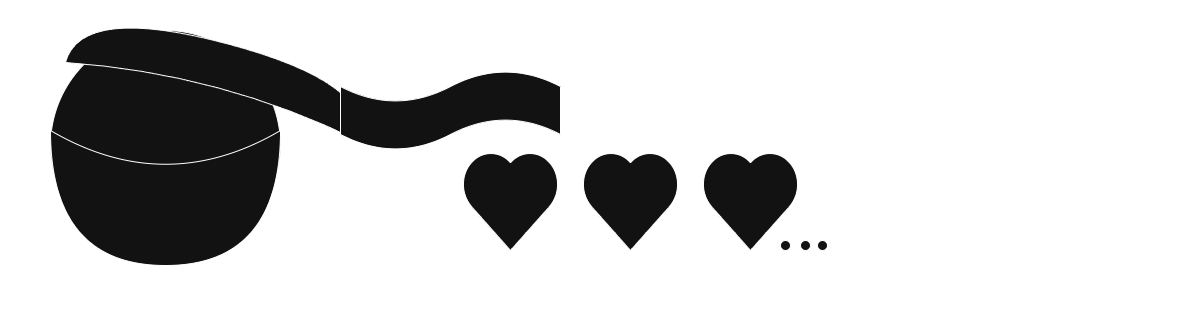

The diagram above was exported from draw.io. Its source (the exported page's mxGraphModel, read from the mxfile embedded in the PNG):
<mxGraphModel dx="1434" dy="624" grid="1" gridSize="10" guides="1" tooltips="1" connect="1" arrows="1" fold="1" page="1" pageScale="1" pageWidth="1200" pageHeight="80" math="0" shadow="0">
  <root>
    <mxCell id="0" />
    <mxCell id="1" parent="0" />
    <mxCell id="w_sorSOkA_X4fHBYgFZC-1" value="" style="ellipse;whiteSpace=wrap;html=1;aspect=fixed;" vertex="1" parent="1">
      <mxGeometry x="50" y="190" width="230" height="230" as="geometry" />
    </mxCell>
    <mxCell id="w_sorSOkA_X4fHBYgFZC-2" value="" style="shape=xor;whiteSpace=wrap;html=1;rotation=-75;" vertex="1" parent="1">
      <mxGeometry x="190" y="80" width="60" height="305" as="geometry" />
    </mxCell>
    <mxCell id="w_sorSOkA_X4fHBYgFZC-3" value="" style="shape=tape;whiteSpace=wrap;html=1;" vertex="1" parent="1">
      <mxGeometry x="340" y="230" width="220" height="80" as="geometry" />
    </mxCell>
    <mxCell id="w_sorSOkA_X4fHBYgFZC-5" value="" style="verticalLabelPosition=bottom;verticalAlign=top;html=1;shape=mxgraph.basic.heart" vertex="1" parent="1">
      <mxGeometry x="460" y="310" width="100" height="100" as="geometry" />
    </mxCell>
    <mxCell id="w_sorSOkA_X4fHBYgFZC-6" value="" style="verticalLabelPosition=bottom;verticalAlign=top;html=1;shape=mxgraph.basic.heart" vertex="1" parent="1">
      <mxGeometry x="580" y="310" width="100" height="100" as="geometry" />
    </mxCell>
    <mxCell id="w_sorSOkA_X4fHBYgFZC-7" value="" style="verticalLabelPosition=bottom;verticalAlign=top;html=1;shape=mxgraph.basic.heart" vertex="1" parent="1">
      <mxGeometry x="700" y="310" width="100" height="100" as="geometry" />
    </mxCell>
    <mxCell id="w_sorSOkA_X4fHBYgFZC-8" value="" style="ellipse;whiteSpace=wrap;html=1;aspect=fixed;direction=south;" vertex="1" parent="1">
      <mxGeometry x="780" y="400" width="10" height="10" as="geometry" />
    </mxCell>
    <mxCell id="w_sorSOkA_X4fHBYgFZC-9" value="" style="ellipse;whiteSpace=wrap;html=1;aspect=fixed;direction=south;" vertex="1" parent="1">
      <mxGeometry x="800" y="400" width="10" height="10" as="geometry" />
    </mxCell>
    <mxCell id="w_sorSOkA_X4fHBYgFZC-11" value="" style="ellipse;whiteSpace=wrap;html=1;aspect=fixed;direction=south;" vertex="1" parent="1">
      <mxGeometry x="817" y="400" width="10" height="10" as="geometry" />
    </mxCell>
    <mxCell id="w_sorSOkA_X4fHBYgFZC-14" value="" style="shape=xor;whiteSpace=wrap;html=1;rotation=90;" vertex="1" parent="1">
      <mxGeometry x="97.5" y="242.5" width="135" height="230" as="geometry" />
    </mxCell>
  </root>
</mxGraphModel>